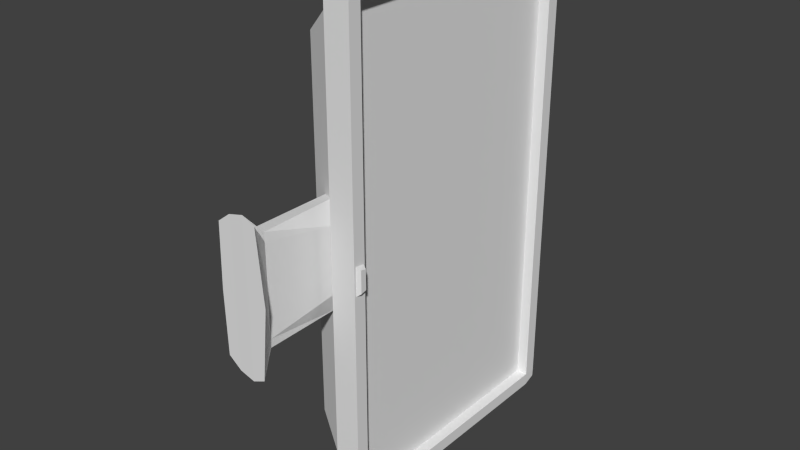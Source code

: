 # Source: screen.blend  (saved by Blender 2.76.0; exported with 4.5.12 LTS)
import bpy
from mathutils import Matrix  # noqa: F401  (used for matrix-valued properties, if any)

bpy.ops.wm.read_factory_settings(use_empty=True)
scene = bpy.context.scene
scene.name = 'Scene'

# ---- collections
col_collection_1 = bpy.data.collections.new('Collection 1'); scene.collection.children.link(col_collection_1)

# ---- materials (node trees are filled in below, after node groups)
mat_material = bpy.data.materials.new('Material')
mat_material.alpha_threshold = 0.0
mat_material.use_transparent_shadow = False
mat_material.roughness = 0.5
mat_material.line_color = (0.0, 0.0, 0.0, 1.0)

# ---- material node trees

# ---- world
world_world = bpy.data.worlds.new('World'); scene.world = world_world
world_world.color = (0.05088, 0.05088, 0.05088)
world_world.use_sun_shadow = False
world_world.sun_shadow_jitter_overblur = 0.0
world_world.cycles.sampling_method = 'MANUAL'
world_world.cycles.sample_map_resolution = 256

# ---- meshes
me_cube = bpy.data.meshes.new('Cube')
me_cube.from_pydata([(0.03716, 2.017, 6.807), (0.03716, 0.01696, 6.807), (0.2334, 0.01696, 6.807), (0.2334, 2.017, 6.807), (0.03716, 2.017, 2.977), (0.03716, 0.01696, 2.977), (0.2334, 0.01696, 2.977), (0.2334, 2.017, 2.977), (0.2334, 2.017, 3.077), (0.2334, 0.01696, 3.077), (0.2334, 2.017, 6.707), (0.2334, 0.01696, 6.707), (0.03716, 0.01696, 6.707), (0.03716, 2.017, 6.707), (0.03716, 0.01696, 3.077), (0.03716, 2.017, 3.077), (-0.3888, 0.2363, 6.35), (-0.3888, 1.798, 6.35), (-0.3888, 0.2363, 3.434), (-0.3888, 1.798, 3.434), (0.03942, -0.08304, 6.763), (0.2311, -0.08304, 6.763), (0.03942, -0.08304, 3.021), (0.2311, -0.08304, 3.021), (0.2334, -0.08304, 3.077), (0.2334, -0.08304, 6.707), (0.03716, -0.08304, 6.707), (0.03716, -0.08304, 3.077), (0.03897, 2.117, 6.772), (0.2316, 2.117, 6.772), (0.03897, 2.117, 3.013), (0.2316, 2.117, 3.013), (0.2334, 2.117, 3.077), (0.2334, 2.117, 6.707), (0.03716, 2.117, 6.707), (0.03716, 2.117, 3.077), (0.1468, 2.017, 3.077), (0.1468, 0.01696, 3.077), (0.1468, 2.017, 6.707), (0.1468, 0.01696, 6.707), (-0.1758, 0.1266, 3.256), (0.03716, 0.01696, 4.892), (-0.1758, 0.1266, 6.528), (-0.3888, 0.2363, 4.892), (-0.2823, 0.1815, 3.345), (0.03716, 0.01696, 3.985), (-0.06932, 0.07179, 6.618), (-0.3888, 0.2363, 5.621), (-0.06932, 0.07179, 3.167), (0.03716, 0.01696, 5.8), (-0.2823, 0.1815, 6.439), (-0.3888, 0.2363, 4.163), (-0.2823, 0.1815, 4.892), (-0.06932, 0.07179, 4.892), (-0.1758, 0.1266, 4.074), (-0.1758, 0.1266, 5.71), (-0.06932, 0.07179, 5.755), (-0.06932, 0.07179, 4.029), (-0.2823, 0.1815, 4.119), (-0.2823, 0.1815, 5.666), (-0.3355, 0.2089, 3.39), (0.03716, 0.01696, 3.531), (-0.01608, 0.04438, 6.662), (-0.3888, 0.2363, 5.985), (-0.1226, 0.09921, 3.211), (0.03716, 0.01696, 5.346), (-0.229, 0.154, 6.484), (-0.3888, 0.2363, 4.528), (-0.3355, 0.2089, 4.892), (-0.1758, 0.1266, 3.665), (-0.1758, 0.1266, 5.301), (-0.229, 0.154, 3.3), (0.03716, 0.01696, 4.438), (-0.1226, 0.09921, 6.573), (-0.3888, 0.2363, 5.257), (-0.01608, 0.04438, 3.122), (0.03716, 0.01696, 6.253), (-0.3355, 0.2089, 6.395), (-0.3888, 0.2363, 3.799), (-0.01608, 0.04438, 4.892), (-0.1758, 0.1266, 4.483), (-0.1758, 0.1266, 6.119), (-0.1226, 0.09921, 5.733), (-0.01608, 0.04438, 5.777), (-0.06932, 0.07179, 5.143), (-0.06932, 0.07179, 6.186), (-0.1226, 0.09921, 4.052), (-0.01608, 0.04438, 4.007), (-0.06932, 0.07179, 3.598), (-0.06932, 0.07179, 4.641), (-0.3355, 0.2089, 4.141), (-0.229, 0.154, 4.096), (-0.2823, 0.1815, 3.732), (-0.2823, 0.1815, 4.665), (-0.3355, 0.2089, 5.643), (-0.229, 0.154, 5.688), (-0.2823, 0.1815, 5.119), (-0.2823, 0.1815, 6.052), (-0.229, 0.154, 6.086), (-0.229, 0.154, 5.29), (-0.3355, 0.2089, 5.268), (-0.229, 0.154, 4.494), (-0.229, 0.154, 3.698), (-0.3355, 0.2089, 3.765), (-0.01608, 0.04438, 4.45), (-0.01608, 0.04438, 3.564), (-0.1226, 0.09921, 3.631), (-0.01608, 0.04438, 6.22), (-0.01608, 0.04438, 5.335), (-0.1226, 0.09921, 5.312), (-0.1226, 0.09921, 6.153), (-0.1226, 0.09921, 4.472), (-0.3355, 0.2089, 4.517), (-0.3355, 0.2089, 6.019), (-0.254, -0.504, 4.892), (-0.113, -0.5079, 4.892), (-0.1758, -0.5059, 5.301), (-0.1758, -0.5059, 4.483), (-0.113, -0.5079, 5.245), (-0.113, -0.5079, 4.54), (-0.254, -0.504, 4.505), (-0.254, -0.504, 5.279), (-0.2357, -0.505, 5.29), (-0.2357, -0.505, 4.494), (-0.1159, -0.5069, 5.312), (-0.1159, -0.5069, 4.472), (-0.1785, -0.6681, 4.892), (-0.3522, -0.6661, 4.892), (0.03429, -0.6701, 4.892), (-0.1186, -0.6691, 4.892), (-0.1785, -0.6681, 5.472), (-0.2384, -0.6671, 4.892), (-0.1785, -0.6681, 4.312), (-0.01877, -0.6699, 5.442), (-0.01877, -0.6699, 4.342), (-0.3388, -0.6664, 4.405), (-0.3388, -0.6664, 5.379), (-0.2384, -0.6671, 5.456), (-0.2384, -0.6671, 4.328), (-0.1186, -0.6691, 5.488), (-0.1186, -0.6691, 4.297), (0.2334, 0.01696, 4.892), (0.2334, -0.03304, 3.077), (0.2334, -0.03304, 6.707), (0.2334, 0.01696, 3.985), (0.2334, -0.08304, 4.892), (0.2334, 0.01696, 5.8), (0.2334, 0.01696, 5.346), (0.2334, 0.01696, 4.438), (0.2334, 0.01696, 5.119), (0.2334, 0.01696, 4.665), (0.2334, -0.08304, 3.985), (0.2334, -0.08304, 5.8), (0.2334, -0.08304, 3.531), (0.2334, -0.08304, 5.346), (0.2334, -0.08304, 4.438), (0.2334, -0.08304, 6.253), (0.2334, -0.08304, 3.304), (0.2334, -0.08304, 5.119), (0.2334, -0.08304, 4.212), (0.2334, -0.08304, 6.026), (0.2334, -0.08304, 3.758), (0.2334, -0.08304, 5.573), (0.2334, -0.08304, 4.665), (0.2334, -0.08304, 6.48), (0.2288, -0.07098, 4.78), (0.2288, -0.07098, 5.007), (0.2288, 0.007759, 4.792), (0.2288, 0.007759, 4.995), (0.2619, -0.05068, 4.806), (0.2619, -0.05068, 4.981), (0.2619, -0.005045, 4.817), (0.2619, -0.005045, 4.97)], [], [(14, 15, 4, 5), (15, 13, 34, 35), (5, 4, 7, 6), (12, 76, 49, 65, 41, 72, 45, 61, 14, 27, 26), (11, 10, 3, 2), (8, 9, 6, 7), (11, 146, 147, 149, 141, 150, 148, 144, 9, 37, 39), (113, 77, 16, 63), (19, 17, 13, 15), (14, 75, 48, 64, 40, 71, 44, 60, 18, 19, 15), (0, 3, 29, 28), (16, 77, 50, 66, 42, 73, 46, 62, 12, 13, 17), (18, 78, 51, 67, 43, 74, 47, 63, 16, 17, 19), (14, 5, 22, 27), (0, 1, 2, 3), (9, 144, 148, 150, 141, 149, 147, 146, 11, 143, 25, 164, 156, 160, 152, 162, 154, 158, 145, 163, 155, 159, 151, 161, 153, 157, 24, 142), (8, 7, 31, 32), (13, 12, 1, 0), (26, 27, 24, 157, 153, 161, 151, 159, 155, 163, 145, 158, 154, 162, 152, 160, 156, 164, 25), (24, 27, 22, 23), (26, 25, 21, 20), (5, 6, 23, 22), (11, 2, 21, 25, 143), (6, 9, 142, 24, 23), (2, 1, 20, 21), (1, 12, 26, 20), (35, 32, 31, 30), (35, 34, 33, 32), (33, 34, 28, 29), (13, 0, 28, 34), (4, 15, 35, 30), (7, 4, 30, 31), (3, 10, 33, 29), (10, 8, 32, 33), (39, 37, 36, 38), (9, 8, 36, 37), (10, 11, 39, 38), (8, 10, 38, 36), (112, 68, 43, 67), (93, 101, 123, 120), (110, 73, 42, 81), (109, 82, 55, 70), (108, 83, 56, 84), (107, 62, 46, 85), (106, 86, 54, 69), (105, 87, 57, 88), (104, 79, 53, 89), (103, 90, 51, 78), (102, 91, 58, 92), (52, 93, 120, 114), (100, 94, 47, 74), (99, 95, 59, 96), (98, 66, 50, 97), (95, 98, 97, 59), (55, 81, 98, 95), (81, 42, 66, 98), (70, 99, 122, 116), (89, 53, 115, 119), (70, 55, 95, 99), (68, 100, 74, 43), (52, 96, 100, 68), (96, 59, 94, 100), (91, 101, 93, 58), (54, 80, 101, 91), (80, 111, 125, 117), (71, 102, 92, 44), (40, 69, 102, 71), (69, 54, 91, 102), (60, 103, 78, 18), (44, 92, 103, 60), (92, 58, 90, 103), (87, 104, 89, 57), (45, 72, 104, 87), (72, 41, 79, 104), (75, 105, 88, 48), (14, 61, 105, 75), (61, 45, 87, 105), (64, 106, 69, 40), (48, 88, 106, 64), (88, 57, 86, 106), (83, 107, 85, 56), (49, 76, 107, 83), (76, 12, 62, 107), (79, 108, 84, 53), (41, 65, 108, 79), (65, 49, 83, 108), (84, 109, 124, 118), (99, 96, 121, 122), (84, 56, 82, 109), (82, 110, 81, 55), (56, 85, 110, 82), (85, 46, 73, 110), (86, 111, 80, 54), (57, 89, 111, 86), (53, 84, 118, 115), (90, 112, 67, 51), (58, 93, 112, 90), (93, 52, 68, 112), (94, 113, 63, 47), (59, 97, 113, 94), (97, 50, 77, 113), (125, 119, 134, 140), (120, 123, 138, 135), (124, 116, 130, 139), (114, 120, 135, 127), (117, 125, 140, 132), (119, 115, 128, 134), (116, 122, 137, 130), (121, 114, 127, 136), (111, 89, 119, 125), (96, 52, 114, 121), (101, 80, 117, 123), (109, 70, 116, 124), (140, 129, 126, 132), (138, 131, 127, 135), (131, 137, 136, 127), (126, 130, 137, 131), (132, 126, 131, 138), (129, 139, 130, 126), (128, 133, 139, 129), (134, 128, 129, 140), (115, 118, 133, 128), (122, 121, 136, 137), (118, 124, 139, 133), (123, 117, 132, 138), (166, 168, 167, 165), (168, 172, 171, 167), (172, 170, 169, 171), (170, 166, 165, 169), (165, 167, 171, 169), (170, 172, 168, 166)])
_uv = me_cube.uv_layers.new(name='UVMap')
_uv.uv.foreach_set('vector', [0.0, 0.0, 1.0, 0.0, 1.0, 1.0, 0.0, 1.0, 0.0, 0.0, 1.0, 0.0, 1.0, 1.0, 0.0, 1.0, 0.0, 0.0, 1.0, 0.0, 1.0, 1.0, 0.0, 1.0, 0.5, 1.0, 0.7703, 0.9206, 0.9548, 0.7077, 0.9949, 0.4288, 0.8779, 0.1726, 0.6409, 0.02025, 0.3591, 0.02025, 0.1221, 0.1726, 0.005089, 0.4288, 0.04518, 0.7077, 0.2297, 0.9206, 0.0, 0.0, 1.0, 0.0, 1.0, 1.0, 0.0, 1.0, 0.0, 0.0, 1.0, 0.0, 1.0, 1.0, 0.0, 1.0, 0.5, 1.0, 0.7703, 0.9206, 0.9548, 0.7077, 0.9949, 0.4288, 0.8779, 0.1726, 0.6409, 0.02025, 0.3591, 0.02025, 0.1221, 0.1726, 0.005089, 0.4288, 0.04518, 0.7077, 0.2297, 0.9206, 0.0, 0.0, 1.0, 0.0, 1.0, 1.0, 0.0, 1.0, 0.0, 0.0, 1.0, 0.0, 1.0, 1.0, 0.0, 1.0, 0.5, 1.0, 0.7703, 0.9206, 0.9548, 0.7077, 0.9949, 0.4288, 0.8779, 0.1726, 0.6409, 0.02025, 0.3591, 0.02025, 0.1221, 0.1726, 0.005089, 0.4288, 0.04518, 0.7077, 0.2297, 0.9206, 0.0, 0.0, 1.0, 0.0, 1.0, 1.0, 0.0, 1.0, 0.5, 1.0, 0.7703, 0.9206, 0.9548, 0.7077, 0.9949, 0.4288, 0.8779, 0.1726, 0.6409, 0.02025, 0.3591, 0.02025, 0.1221, 0.1726, 0.005089, 0.4288, 0.04518, 0.7077, 0.2297, 0.9206, 0.5, 1.0, 0.7703, 0.9206, 0.9548, 0.7077, 0.9949, 0.4288, 0.8779, 0.1726, 0.6409, 0.02025, 0.3591, 0.02025, 0.1221, 0.1726, 0.005089, 0.4288, 0.04518, 0.7077, 0.2297, 0.9206, 0.0, 0.0, 1.0, 0.0, 1.0, 1.0, 0.0, 1.0, 0.0, 0.0, 1.0, 0.0, 1.0, 1.0, 0.0, 1.0, 0.5, 1.0, 0.6113, 0.9875, 0.7169, 0.9505, 0.8117, 0.8909, 0.8909, 0.8117, 0.9505, 0.7169, 0.9875, 0.6113, 1.0, 0.5, 0.9875, 0.3887, 0.9505, 0.2831, 0.8909, 0.1883, 0.8117, 0.1091, 0.7169, 0.04952, 0.6113, 0.01254, 0.5, 0.0, 0.3887, 0.01254, 0.2831, 0.04952, 0.1883, 0.1091, 0.1091, 0.1883, 0.04952, 0.2831, 0.01254, 0.3887, 0.0, 0.5, 0.01254, 0.6113, 0.04952, 0.7169, 0.1091, 0.8117, 0.1883, 0.8909, 0.2831, 0.9505, 0.3887, 0.9875, 0.0, 0.0, 1.0, 0.0, 1.0, 1.0, 0.0, 1.0, 0.0, 0.0, 1.0, 0.0, 1.0, 1.0, 0.0, 1.0, 0.5, 1.0, 0.6623, 0.9729, 0.8071, 0.8946, 0.9186, 0.7735, 0.9847, 0.6227, 0.9983, 0.4587, 0.9579, 0.2992, 0.8679, 0.1614, 0.738, 0.06026, 0.5823, 0.006819, 0.4177, 0.006819, 0.262, 0.06026, 0.1321, 0.1614, 0.04211, 0.2992, 0.001708, 0.4587, 0.0153, 0.6227, 0.08142, 0.7735, 0.1929, 0.8946, 0.3377, 0.9729, 0.0, 0.0, 1.0, 0.0, 1.0, 1.0, 0.0, 1.0, 0.0, 0.0, 1.0, 0.0, 1.0, 1.0, 0.0, 1.0, 0.0, 0.0, 1.0, 0.0, 1.0, 1.0, 0.0, 1.0, 0.5, 1.0, 0.9755, 0.6545, 0.7939, 0.09549, 0.2061, 0.09549, 0.02447, 0.6545, 0.5, 1.0, 0.9755, 0.6545, 0.7939, 0.09549, 0.2061, 0.09549, 0.02447, 0.6545, 0.0, 0.0, 1.0, 0.0, 1.0, 1.0, 0.0, 1.0, 0.0, 0.0, 1.0, 0.0, 1.0, 1.0, 0.0, 1.0, 0.0, 0.0, 1.0, 0.0, 1.0, 1.0, 0.0, 1.0, 0.0, 0.0, 1.0, 0.0, 1.0, 1.0, 0.0, 1.0, 0.0, 0.0, 1.0, 0.0, 1.0, 1.0, 0.0, 1.0, 0.0, 0.0, 1.0, 0.0, 1.0, 1.0, 0.0, 1.0, 0.0, 0.0, 1.0, 0.0, 1.0, 1.0, 0.0, 1.0, 0.0, 0.0, 1.0, 0.0, 1.0, 1.0, 0.0, 1.0, 0.0, 0.0, 1.0, 0.0, 1.0, 1.0, 0.0, 1.0, 0.0, 0.0, 1.0, 0.0, 1.0, 1.0, 0.0, 1.0, 0.0, 0.0, 1.0, 0.0, 1.0, 1.0, 0.0, 1.0, 0.0, 0.0, 1.0, 0.0, 1.0, 1.0, 0.0, 1.0, 0.0, 0.0, 1.0, 0.0, 1.0, 1.0, 0.0, 1.0, 0.0, 0.0, 1.0, 0.0, 1.0, 1.0, 0.0, 1.0, 0.0, 0.0, 1.0, 0.0, 1.0, 1.0, 0.0, 1.0, 0.0, 0.0, 1.0, 0.0, 1.0, 1.0, 0.0, 1.0, 0.0, 0.0, 1.0, 0.0, 1.0, 1.0, 0.0, 1.0, 0.0, 0.0, 1.0, 0.0, 1.0, 1.0, 0.0, 1.0, 0.0, 0.0, 1.0, 0.0, 1.0, 1.0, 0.0, 1.0, 0.0, 0.0, 1.0, 0.0, 1.0, 1.0, 0.0, 1.0, 0.0, 0.0, 1.0, 0.0, 1.0, 1.0, 0.0, 1.0, 0.0, 0.0, 1.0, 0.0, 1.0, 1.0, 0.0, 1.0, 0.0, 0.0, 1.0, 0.0, 1.0, 1.0, 0.0, 1.0, 0.0, 0.0, 1.0, 0.0, 1.0, 1.0, 0.0, 1.0, 0.0, 0.0, 1.0, 0.0, 1.0, 1.0, 0.0, 1.0, 0.0, 0.0, 1.0, 0.0, 1.0, 1.0, 0.0, 1.0, 0.0, 0.0, 1.0, 0.0, 1.0, 1.0, 0.0, 1.0, 0.0, 0.0, 1.0, 0.0, 1.0, 1.0, 0.0, 1.0, 0.0, 0.0, 1.0, 0.0, 1.0, 1.0, 0.0, 1.0, 0.0, 0.0, 1.0, 0.0, 1.0, 1.0, 0.0, 1.0, 0.0, 0.0, 1.0, 0.0, 1.0, 1.0, 0.0, 1.0, 0.0, 0.0, 1.0, 0.0, 1.0, 1.0, 0.0, 1.0, 0.0, 0.0, 1.0, 0.0, 1.0, 1.0, 0.0, 1.0, 0.0, 0.0, 1.0, 0.0, 1.0, 1.0, 0.0, 1.0, 0.0, 0.0, 1.0, 0.0, 1.0, 1.0, 0.0, 1.0, 0.0, 0.0, 1.0, 0.0, 1.0, 1.0, 0.0, 1.0, 0.0, 0.0, 1.0, 0.0, 1.0, 1.0, 0.0, 1.0, 0.0, 0.0, 1.0, 0.0, 1.0, 1.0, 0.0, 1.0, 0.0, 0.0, 1.0, 0.0, 1.0, 1.0, 0.0, 1.0, 0.0, 0.0, 1.0, 0.0, 1.0, 1.0, 0.0, 1.0, 0.0, 0.0, 1.0, 0.0, 1.0, 1.0, 0.0, 1.0, 0.0, 0.0, 1.0, 0.0, 1.0, 1.0, 0.0, 1.0, 0.0, 0.0, 1.0, 0.0, 1.0, 1.0, 0.0, 1.0, 0.0, 0.0, 1.0, 0.0, 1.0, 1.0, 0.0, 1.0, 0.0, 0.0, 1.0, 0.0, 1.0, 1.0, 0.0, 1.0, 0.0, 0.0, 1.0, 0.0, 1.0, 1.0, 0.0, 1.0, 0.0, 0.0, 1.0, 0.0, 1.0, 1.0, 0.0, 1.0, 0.0, 0.0, 1.0, 0.0, 1.0, 1.0, 0.0, 1.0, 0.0, 0.0, 1.0, 0.0, 1.0, 1.0, 0.0, 1.0, 0.0, 0.0, 1.0, 0.0, 1.0, 1.0, 0.0, 1.0, 0.0, 0.0, 1.0, 0.0, 1.0, 1.0, 0.0, 1.0, 0.0, 0.0, 1.0, 0.0, 1.0, 1.0, 0.0, 1.0, 0.0, 0.0, 1.0, 0.0, 1.0, 1.0, 0.0, 1.0, 0.0, 0.0, 1.0, 0.0, 1.0, 1.0, 0.0, 1.0, 0.0, 0.0, 1.0, 0.0, 1.0, 1.0, 0.0, 1.0, 0.0, 0.0, 1.0, 0.0, 1.0, 1.0, 0.0, 1.0, 0.0, 0.0, 1.0, 0.0, 1.0, 1.0, 0.0, 1.0, 0.0, 0.0, 1.0, 0.0, 1.0, 1.0, 0.0, 1.0, 0.0, 0.0, 1.0, 0.0, 1.0, 1.0, 0.0, 1.0, 0.0, 0.0, 1.0, 0.0, 1.0, 1.0, 0.0, 1.0, 0.0, 0.0, 1.0, 0.0, 1.0, 1.0, 0.0, 1.0, 0.0, 0.0, 1.0, 0.0, 1.0, 1.0, 0.0, 1.0, 0.0, 0.0, 1.0, 0.0, 1.0, 1.0, 0.0, 1.0, 0.0, 0.0, 1.0, 0.0, 1.0, 1.0, 0.0, 1.0, 0.0, 0.0, 1.0, 0.0, 1.0, 1.0, 0.0, 1.0, 0.0, 0.0, 1.0, 0.0, 1.0, 1.0, 0.0, 1.0, 0.0, 0.0, 1.0, 0.0, 1.0, 1.0, 0.0, 1.0, 0.0, 0.0, 1.0, 0.0, 1.0, 1.0, 0.0, 1.0, 0.0, 0.0, 1.0, 0.0, 1.0, 1.0, 0.0, 1.0, 0.0, 0.0, 1.0, 0.0, 1.0, 1.0, 0.0, 1.0, 0.0, 0.0, 1.0, 0.0, 1.0, 1.0, 0.0, 1.0, 0.0, 0.0, 1.0, 0.0, 1.0, 1.0, 0.0, 1.0, 0.0, 0.0, 1.0, 0.0, 1.0, 1.0, 0.0, 1.0, 0.0, 0.0, 1.0, 0.0, 1.0, 1.0, 0.0, 1.0, 0.0, 0.0, 1.0, 0.0, 1.0, 1.0, 0.0, 1.0, 0.0, 0.0, 1.0, 0.0, 1.0, 1.0, 0.0, 1.0, 0.0, 0.0, 1.0, 0.0, 1.0, 1.0, 0.0, 1.0, 0.0, 0.0, 1.0, 0.0, 1.0, 1.0, 0.0, 1.0, 0.0, 0.0, 1.0, 0.0, 1.0, 1.0, 0.0, 1.0, 0.0, 0.0, 1.0, 0.0, 1.0, 1.0, 0.0, 1.0, 0.0, 0.0, 1.0, 0.0, 1.0, 1.0, 0.0, 1.0, 0.0, 0.0, 1.0, 0.0, 1.0, 1.0, 0.0, 1.0, 0.0, 0.0, 1.0, 0.0, 1.0, 1.0, 0.0, 1.0, 0.0, 0.0, 1.0, 0.0, 1.0, 1.0, 0.0, 1.0, 0.0, 0.0, 1.0, 0.0, 1.0, 1.0, 0.0, 1.0, 0.0, 0.0, 1.0, 0.0, 1.0, 1.0, 0.0, 1.0, 0.0, 0.0, 1.0, 0.0, 1.0, 1.0, 0.0, 1.0, 0.0, 0.0, 1.0, 0.0, 1.0, 1.0, 0.0, 1.0, 0.0, 0.0, 1.0, 0.0, 1.0, 1.0, 0.0, 1.0, 0.0, 0.0, 1.0, 0.0, 1.0, 1.0, 0.0, 1.0, 0.0, 0.0, 1.0, 0.0, 1.0, 1.0, 0.0, 1.0, 0.0, 0.0, 1.0, 0.0, 1.0, 1.0, 0.0, 1.0, 0.0, 0.0, 1.0, 0.0, 1.0, 1.0, 0.0, 1.0, 0.0, 0.0, 1.0, 0.0, 1.0, 1.0, 0.0, 1.0, 0.0, 0.0, 1.0, 0.0, 1.0, 1.0, 0.0, 1.0, 0.0, 0.0, 1.0, 0.0, 1.0, 1.0, 0.0, 1.0, 0.0, 0.0, 1.0, 0.0, 1.0, 1.0, 0.0, 1.0, 0.0, 0.0, 1.0, 0.0, 1.0, 1.0, 0.0, 1.0, 0.0, 0.0, 1.0, 0.0, 1.0, 1.0, 0.0, 1.0, 0.0, 0.0, 1.0, 0.0, 1.0, 1.0, 0.0, 1.0, 0.0, 0.0, 1.0, 0.0, 1.0, 1.0, 0.0, 1.0, 0.0, 0.0, 1.0, 0.0, 1.0, 1.0, 0.0, 1.0, 0.0, 0.0, 1.0, 0.0, 1.0, 1.0, 0.0, 1.0, 0.0, 0.0, 1.0, 0.0, 1.0, 1.0, 0.0, 1.0, 0.0, 0.0, 1.0, 0.0, 1.0, 1.0, 0.0, 1.0, 0.0, 0.0, 1.0, 0.0, 1.0, 1.0, 0.0, 1.0, 0.0, 0.0, 1.0, 0.0, 1.0, 1.0, 0.0, 1.0])
me_cube.materials.append(mat_material)
me_cube.use_remesh_preserve_volume = False
me_cube.use_remesh_preserve_attributes = False
me_cube.use_mirror_vertex_groups = False
me_cube.update()

# ---- objects
ob_frame = bpy.data.objects.new('Frame', me_cube)

# ---- transforms, parenting, visibility, modifiers, constraints
ob_frame.location = (-0.2441, -0.8421, 0.4932)
ob_frame.lock_rotations_4d = False
ob_frame.empty_display_type = 'ARROWS'
ob_frame.lineart.crease_threshold = 0.0

# ---- collection membership
col_collection_1.objects.link(ob_frame)

# ---- scene / render settings (as saved in the file)
scene.frame_start = 1; scene.frame_end = 250; scene.frame_set(1)
scene.render.engine = 'BLENDER_EEVEE_NEXT'
scene.render.resolution_percentage = 50
scene.render.dither_intensity = 0.0
scene.cycles.use_denoising = False
scene.cycles.samples = 10
scene.cycles.sampling_pattern = 'TABULATED_SOBOL'
scene.cycles.light_sampling_threshold = 0.0
scene.cycles.use_adaptive_sampling = False
scene.cycles.use_light_tree = False
scene.cycles.blur_glossy = 0.0
scene.cycles.pixel_filter_type = 'GAUSSIAN'
scene.cycles.sample_clamp_indirect = 0.0
scene.view_settings.view_transform = 'Standard'
bpy.context.view_layer.update()

# ---- added for rendering (the .blend has no active camera and no usable light): camera, sun
cam_auto = bpy.data.cameras.new('AutoCamera')
cam_auto.lens = 50.0
cam_auto.sensor_width = 36.0
cam_auto.clip_end = 1000.0
ob_auto_camera = bpy.data.objects.new('AutoCamera', cam_auto)
scene.collection.objects.link(ob_auto_camera)
ob_auto_camera.location = (4.11604, -5.42698, 8.92422)
ob_auto_camera.rotation_euler = (1.09748, -7.21219e-08, 0.694738)
scene.camera = ob_auto_camera
light_auto_sun = bpy.data.lights.new('AutoSun', 'SUN')
light_auto_sun.energy = 3.0
light_auto_sun.angle = 0.0523599
ob_auto_sun = bpy.data.objects.new('AutoSun', light_auto_sun)
scene.collection.objects.link(ob_auto_sun)
ob_auto_sun.rotation_euler = (0.872665, 0.174533, 0.523599)
bpy.context.view_layer.update()
